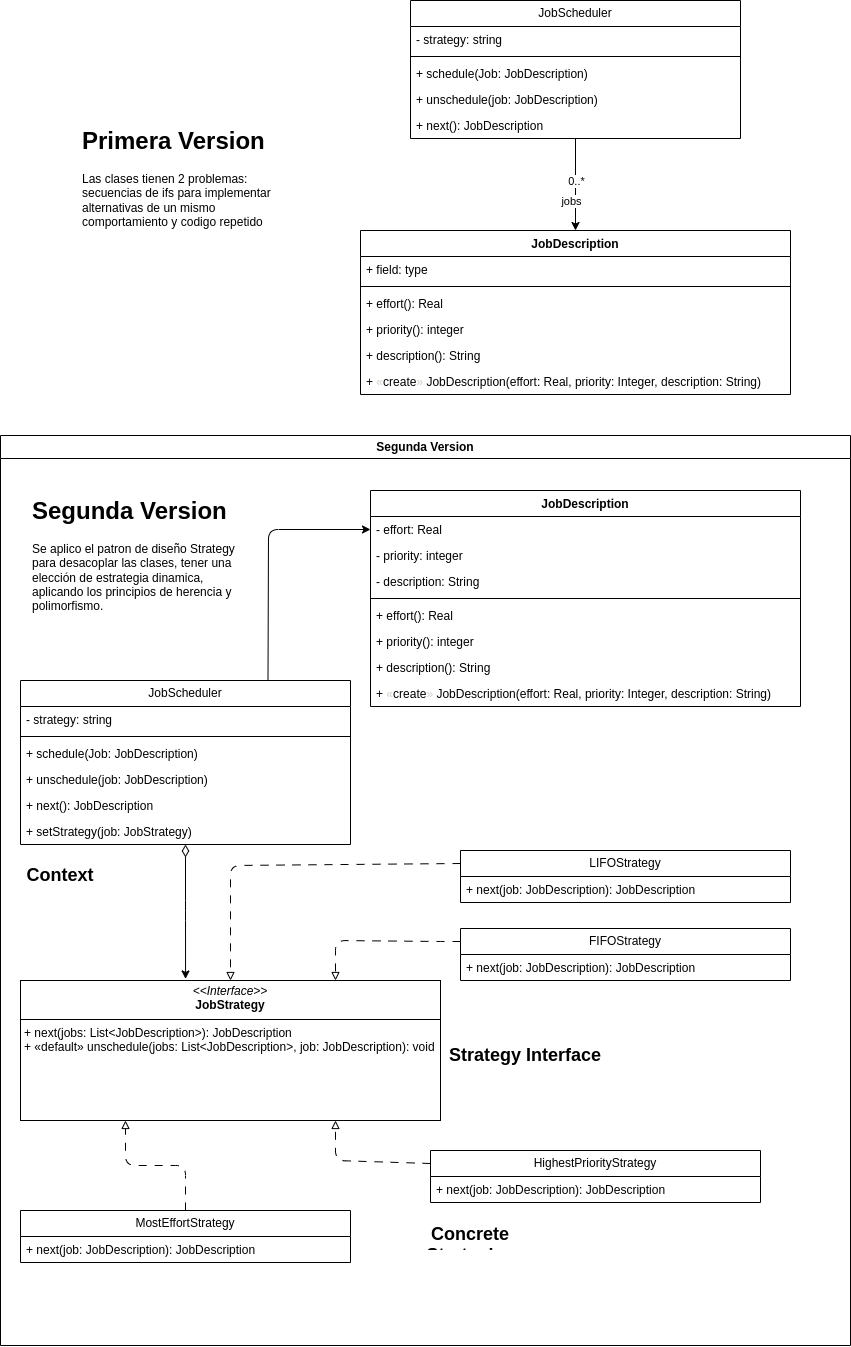

The diagram above was exported from draw.io. Its source (the exported page's mxGraphModel, read from the mxfile embedded in the PNG):
<mxGraphModel dx="1303" dy="1090" grid="1" gridSize="10" guides="1" tooltips="1" connect="1" arrows="1" fold="1" page="1" pageScale="1" pageWidth="850" pageHeight="1100" math="0" shadow="0">
  <root>
    <mxCell id="0" />
    <mxCell id="1" parent="0" />
    <mxCell id="323" style="edgeStyle=none;html=1;entryX=0.5;entryY=0;entryDx=0;entryDy=0;endArrow=classic;endFill=1;" parent="1" source="8" target="319" edge="1">
      <mxGeometry relative="1" as="geometry" />
    </mxCell>
    <mxCell id="328" value="0..*" style="edgeLabel;html=1;align=center;verticalAlign=middle;resizable=0;points=[];" parent="323" vertex="1" connectable="0">
      <mxGeometry x="-0.0585" relative="1" as="geometry">
        <mxPoint y="-1" as="offset" />
      </mxGeometry>
    </mxCell>
    <mxCell id="329" value="jobs" style="edgeLabel;html=1;align=center;verticalAlign=middle;resizable=0;points=[];" parent="323" vertex="1" connectable="0">
      <mxGeometry x="0.0502" y="2" relative="1" as="geometry">
        <mxPoint x="-7" y="14" as="offset" />
      </mxGeometry>
    </mxCell>
    <mxCell id="8" value="JobScheduler" style="swimlane;fontStyle=0;childLayout=stackLayout;horizontal=1;startSize=26;fillColor=none;horizontalStack=0;resizeParent=1;resizeParentMax=0;resizeLast=0;collapsible=1;marginBottom=0;whiteSpace=wrap;html=1;" parent="1" vertex="1">
      <mxGeometry x="410" y="30" width="330" height="138" as="geometry" />
    </mxCell>
    <mxCell id="302" value="- strategy: string" style="text;strokeColor=none;fillColor=none;align=left;verticalAlign=top;spacingLeft=4;spacingRight=4;overflow=hidden;rotatable=0;points=[[0,0.5],[1,0.5]];portConstraint=eastwest;whiteSpace=wrap;html=1;" parent="8" vertex="1">
      <mxGeometry y="26" width="330" height="26" as="geometry" />
    </mxCell>
    <mxCell id="53" value="" style="line;strokeWidth=1;fillColor=none;align=left;verticalAlign=middle;spacingTop=-1;spacingLeft=3;spacingRight=3;rotatable=0;labelPosition=right;points=[];portConstraint=eastwest;strokeColor=inherit;" parent="8" vertex="1">
      <mxGeometry y="52" width="330" height="8" as="geometry" />
    </mxCell>
    <mxCell id="54" value="+ schedule(Job: JobDescription)" style="text;strokeColor=none;fillColor=none;align=left;verticalAlign=top;spacingLeft=4;spacingRight=4;overflow=hidden;rotatable=0;points=[[0,0.5],[1,0.5]];portConstraint=eastwest;whiteSpace=wrap;html=1;" parent="8" vertex="1">
      <mxGeometry y="60" width="330" height="26" as="geometry" />
    </mxCell>
    <mxCell id="315" value="+ unschedule(job: JobDescription)" style="text;strokeColor=none;fillColor=none;align=left;verticalAlign=top;spacingLeft=4;spacingRight=4;overflow=hidden;rotatable=0;points=[[0,0.5],[1,0.5]];portConstraint=eastwest;whiteSpace=wrap;html=1;" parent="8" vertex="1">
      <mxGeometry y="86" width="330" height="26" as="geometry" />
    </mxCell>
    <mxCell id="314" value="+ next(): JobDescription" style="text;strokeColor=none;fillColor=none;align=left;verticalAlign=top;spacingLeft=4;spacingRight=4;overflow=hidden;rotatable=0;points=[[0,0.5],[1,0.5]];portConstraint=eastwest;whiteSpace=wrap;html=1;" parent="8" vertex="1">
      <mxGeometry y="112" width="330" height="26" as="geometry" />
    </mxCell>
    <mxCell id="319" value="JobDescription" style="swimlane;fontStyle=1;align=center;verticalAlign=top;childLayout=stackLayout;horizontal=1;startSize=26;horizontalStack=0;resizeParent=1;resizeParentMax=0;resizeLast=0;collapsible=1;marginBottom=0;whiteSpace=wrap;html=1;" parent="1" vertex="1">
      <mxGeometry x="360" y="260" width="430" height="164" as="geometry" />
    </mxCell>
    <mxCell id="320" value="+ field: type" style="text;strokeColor=none;fillColor=none;align=left;verticalAlign=top;spacingLeft=4;spacingRight=4;overflow=hidden;rotatable=0;points=[[0,0.5],[1,0.5]];portConstraint=eastwest;whiteSpace=wrap;html=1;" parent="319" vertex="1">
      <mxGeometry y="26" width="430" height="26" as="geometry" />
    </mxCell>
    <mxCell id="321" value="" style="line;strokeWidth=1;fillColor=none;align=left;verticalAlign=middle;spacingTop=-1;spacingLeft=3;spacingRight=3;rotatable=0;labelPosition=right;points=[];portConstraint=eastwest;strokeColor=inherit;" parent="319" vertex="1">
      <mxGeometry y="52" width="430" height="8" as="geometry" />
    </mxCell>
    <mxCell id="322" value="+ effort(): Real" style="text;strokeColor=none;fillColor=none;align=left;verticalAlign=top;spacingLeft=4;spacingRight=4;overflow=hidden;rotatable=0;points=[[0,0.5],[1,0.5]];portConstraint=eastwest;whiteSpace=wrap;html=1;" parent="319" vertex="1">
      <mxGeometry y="60" width="430" height="26" as="geometry" />
    </mxCell>
    <mxCell id="324" value="+ priority(): integer" style="text;strokeColor=none;fillColor=none;align=left;verticalAlign=top;spacingLeft=4;spacingRight=4;overflow=hidden;rotatable=0;points=[[0,0.5],[1,0.5]];portConstraint=eastwest;whiteSpace=wrap;html=1;" parent="319" vertex="1">
      <mxGeometry y="86" width="430" height="26" as="geometry" />
    </mxCell>
    <mxCell id="325" value="+ description(): String" style="text;strokeColor=none;fillColor=none;align=left;verticalAlign=top;spacingLeft=4;spacingRight=4;overflow=hidden;rotatable=0;points=[[0,0.5],[1,0.5]];portConstraint=eastwest;whiteSpace=wrap;html=1;" parent="319" vertex="1">
      <mxGeometry y="112" width="430" height="26" as="geometry" />
    </mxCell>
    <mxCell id="326" value="+&amp;nbsp;&lt;span style=&quot;color: rgb(209, 205, 199); text-align: center;&quot;&gt;&lt;font face=&quot;Helvetica&quot;&gt;«&lt;/font&gt;&lt;/span&gt;create&lt;span style=&quot;color: rgb(209, 205, 199); text-align: center;&quot;&gt;&lt;font face=&quot;Helvetica&quot;&gt;»&amp;nbsp;&lt;/font&gt;&lt;/span&gt;JobDescription(effort: Real, priority: Integer, description: String)" style="text;strokeColor=none;fillColor=none;align=left;verticalAlign=top;spacingLeft=4;spacingRight=4;overflow=hidden;rotatable=0;points=[[0,0.5],[1,0.5]];portConstraint=eastwest;whiteSpace=wrap;html=1;" parent="319" vertex="1">
      <mxGeometry y="138" width="430" height="26" as="geometry" />
    </mxCell>
    <mxCell id="384" style="edgeStyle=none;html=1;exitX=0.75;exitY=0;exitDx=0;exitDy=0;entryX=0;entryY=0.5;entryDx=0;entryDy=0;" edge="1" parent="1" source="333" target="340">
      <mxGeometry relative="1" as="geometry">
        <Array as="points">
          <mxPoint x="268" y="559" />
        </Array>
      </mxGeometry>
    </mxCell>
    <mxCell id="333" value="JobScheduler" style="swimlane;fontStyle=0;childLayout=stackLayout;horizontal=1;startSize=26;fillColor=none;horizontalStack=0;resizeParent=1;resizeParentMax=0;resizeLast=0;collapsible=1;marginBottom=0;whiteSpace=wrap;html=1;" vertex="1" parent="1">
      <mxGeometry x="20" y="710" width="330" height="164" as="geometry" />
    </mxCell>
    <mxCell id="334" value="- strategy: string" style="text;strokeColor=none;fillColor=none;align=left;verticalAlign=top;spacingLeft=4;spacingRight=4;overflow=hidden;rotatable=0;points=[[0,0.5],[1,0.5]];portConstraint=eastwest;whiteSpace=wrap;html=1;" vertex="1" parent="333">
      <mxGeometry y="26" width="330" height="26" as="geometry" />
    </mxCell>
    <mxCell id="335" value="" style="line;strokeWidth=1;fillColor=none;align=left;verticalAlign=middle;spacingTop=-1;spacingLeft=3;spacingRight=3;rotatable=0;labelPosition=right;points=[];portConstraint=eastwest;strokeColor=inherit;" vertex="1" parent="333">
      <mxGeometry y="52" width="330" height="8" as="geometry" />
    </mxCell>
    <mxCell id="336" value="+ schedule(Job: JobDescription)" style="text;strokeColor=none;fillColor=none;align=left;verticalAlign=top;spacingLeft=4;spacingRight=4;overflow=hidden;rotatable=0;points=[[0,0.5],[1,0.5]];portConstraint=eastwest;whiteSpace=wrap;html=1;" vertex="1" parent="333">
      <mxGeometry y="60" width="330" height="26" as="geometry" />
    </mxCell>
    <mxCell id="337" value="+ unschedule(job: JobDescription)" style="text;strokeColor=none;fillColor=none;align=left;verticalAlign=top;spacingLeft=4;spacingRight=4;overflow=hidden;rotatable=0;points=[[0,0.5],[1,0.5]];portConstraint=eastwest;whiteSpace=wrap;html=1;" vertex="1" parent="333">
      <mxGeometry y="86" width="330" height="26" as="geometry" />
    </mxCell>
    <mxCell id="338" value="+ next(): JobDescription" style="text;strokeColor=none;fillColor=none;align=left;verticalAlign=top;spacingLeft=4;spacingRight=4;overflow=hidden;rotatable=0;points=[[0,0.5],[1,0.5]];portConstraint=eastwest;whiteSpace=wrap;html=1;" vertex="1" parent="333">
      <mxGeometry y="112" width="330" height="26" as="geometry" />
    </mxCell>
    <mxCell id="377" value="+ setStrategy(job: JobStrategy)&lt;span style=&quot;color: rgb(255, 255, 255);&quot;&gt;)&lt;/span&gt;" style="text;strokeColor=none;fillColor=none;align=left;verticalAlign=top;spacingLeft=4;spacingRight=4;overflow=hidden;rotatable=0;points=[[0,0.5],[1,0.5]];portConstraint=eastwest;whiteSpace=wrap;html=1;" vertex="1" parent="333">
      <mxGeometry y="138" width="330" height="26" as="geometry" />
    </mxCell>
    <mxCell id="339" value="JobDescription" style="swimlane;fontStyle=1;align=center;verticalAlign=top;childLayout=stackLayout;horizontal=1;startSize=26;horizontalStack=0;resizeParent=1;resizeParentMax=0;resizeLast=0;collapsible=1;marginBottom=0;whiteSpace=wrap;html=1;" vertex="1" parent="1">
      <mxGeometry x="370" y="520" width="430" height="216" as="geometry">
        <mxRectangle x="390" y="790" width="120" height="30" as="alternateBounds" />
      </mxGeometry>
    </mxCell>
    <mxCell id="340" value="- effort: Real" style="text;strokeColor=none;fillColor=none;align=left;verticalAlign=top;spacingLeft=4;spacingRight=4;overflow=hidden;rotatable=0;points=[[0,0.5],[1,0.5]];portConstraint=eastwest;whiteSpace=wrap;html=1;" vertex="1" parent="339">
      <mxGeometry y="26" width="430" height="26" as="geometry" />
    </mxCell>
    <mxCell id="350" value="- priority: integer" style="text;strokeColor=none;fillColor=none;align=left;verticalAlign=top;spacingLeft=4;spacingRight=4;overflow=hidden;rotatable=0;points=[[0,0.5],[1,0.5]];portConstraint=eastwest;whiteSpace=wrap;html=1;" vertex="1" parent="339">
      <mxGeometry y="52" width="430" height="26" as="geometry" />
    </mxCell>
    <mxCell id="351" value="- description: String" style="text;strokeColor=none;fillColor=none;align=left;verticalAlign=top;spacingLeft=4;spacingRight=4;overflow=hidden;rotatable=0;points=[[0,0.5],[1,0.5]];portConstraint=eastwest;whiteSpace=wrap;html=1;" vertex="1" parent="339">
      <mxGeometry y="78" width="430" height="26" as="geometry" />
    </mxCell>
    <mxCell id="341" value="" style="line;strokeWidth=1;fillColor=none;align=left;verticalAlign=middle;spacingTop=-1;spacingLeft=3;spacingRight=3;rotatable=0;labelPosition=right;points=[];portConstraint=eastwest;strokeColor=inherit;" vertex="1" parent="339">
      <mxGeometry y="104" width="430" height="8" as="geometry" />
    </mxCell>
    <mxCell id="342" value="+ effort(): Real" style="text;strokeColor=none;fillColor=none;align=left;verticalAlign=top;spacingLeft=4;spacingRight=4;overflow=hidden;rotatable=0;points=[[0,0.5],[1,0.5]];portConstraint=eastwest;whiteSpace=wrap;html=1;" vertex="1" parent="339">
      <mxGeometry y="112" width="430" height="26" as="geometry" />
    </mxCell>
    <mxCell id="343" value="+ priority(): integer" style="text;strokeColor=none;fillColor=none;align=left;verticalAlign=top;spacingLeft=4;spacingRight=4;overflow=hidden;rotatable=0;points=[[0,0.5],[1,0.5]];portConstraint=eastwest;whiteSpace=wrap;html=1;" vertex="1" parent="339">
      <mxGeometry y="138" width="430" height="26" as="geometry" />
    </mxCell>
    <mxCell id="344" value="+ description(): String" style="text;strokeColor=none;fillColor=none;align=left;verticalAlign=top;spacingLeft=4;spacingRight=4;overflow=hidden;rotatable=0;points=[[0,0.5],[1,0.5]];portConstraint=eastwest;whiteSpace=wrap;html=1;" vertex="1" parent="339">
      <mxGeometry y="164" width="430" height="26" as="geometry" />
    </mxCell>
    <mxCell id="345" value="+&amp;nbsp;&lt;span style=&quot;color: rgb(209, 205, 199); text-align: center;&quot;&gt;&lt;font face=&quot;Helvetica&quot;&gt;«&lt;/font&gt;&lt;/span&gt;create&lt;span style=&quot;color: rgb(209, 205, 199); text-align: center;&quot;&gt;&lt;font face=&quot;Helvetica&quot;&gt;»&amp;nbsp;&lt;/font&gt;&lt;/span&gt;JobDescription(effort: Real, priority: Integer, description: String)" style="text;strokeColor=none;fillColor=none;align=left;verticalAlign=top;spacingLeft=4;spacingRight=4;overflow=hidden;rotatable=0;points=[[0,0.5],[1,0.5]];portConstraint=eastwest;whiteSpace=wrap;html=1;" vertex="1" parent="339">
      <mxGeometry y="190" width="430" height="26" as="geometry" />
    </mxCell>
    <mxCell id="348" value="&lt;h1 style=&quot;margin-top: 0px;&quot;&gt;Primera Version&lt;/h1&gt;&lt;p&gt;Las clases tienen 2 problemas: secuencias de ifs para implementar alternativas de un mismo comportamiento y codigo repetido&lt;/p&gt;" style="text;html=1;whiteSpace=wrap;overflow=hidden;rounded=0;" vertex="1" parent="1">
      <mxGeometry x="80" y="150" width="200" height="130" as="geometry" />
    </mxCell>
    <mxCell id="352" value="LIFOStrategy" style="swimlane;fontStyle=0;childLayout=stackLayout;horizontal=1;startSize=26;fillColor=none;horizontalStack=0;resizeParent=1;resizeParentMax=0;resizeLast=0;collapsible=1;marginBottom=0;whiteSpace=wrap;html=1;" vertex="1" parent="1">
      <mxGeometry x="460" y="880" width="330" height="52" as="geometry" />
    </mxCell>
    <mxCell id="387" value="+ next(job: JobDescription): JobDescription" style="text;strokeColor=none;fillColor=none;align=left;verticalAlign=top;spacingLeft=4;spacingRight=4;overflow=hidden;rotatable=0;points=[[0,0.5],[1,0.5]];portConstraint=eastwest;whiteSpace=wrap;html=1;" vertex="1" parent="352">
      <mxGeometry y="26" width="330" height="26" as="geometry" />
    </mxCell>
    <mxCell id="358" value="&lt;p style=&quot;margin:0px;margin-top:4px;text-align:center;&quot;&gt;&lt;i&gt;&amp;lt;&amp;lt;Interface&amp;gt;&amp;gt;&lt;/i&gt;&lt;br&gt;&lt;b&gt;JobStrategy&lt;/b&gt;&lt;/p&gt;&lt;hr size=&quot;1&quot; style=&quot;border-style:solid;&quot;&gt;&lt;p style=&quot;margin:0px;margin-left:4px;&quot;&gt;+ next(jobs: List&amp;lt;JobDescription&amp;gt;): JobDescription&lt;br&gt;+&amp;nbsp;&lt;font style=&quot;color: light-dark(rgb(0, 0, 0), rgb(255, 255, 255));&quot;&gt;&lt;span style=&quot;background-color: transparent; scrollbar-color: rgb(75, 75, 75) rgb(27, 29, 30); text-align: center;&quot;&gt;«&lt;/span&gt;&lt;span style=&quot;background-color: transparent;&quot;&gt;default&lt;/span&gt;&lt;span style=&quot;background-color: transparent; scrollbar-color: rgb(75, 75, 75) rgb(27, 29, 30); text-align: center;&quot;&gt;»&amp;nbsp;&lt;/span&gt;&lt;span&gt;unschedule&lt;/span&gt;&lt;span style=&quot;background-color: transparent;&quot;&gt;(jobs: List&amp;lt;JobDescription&amp;gt;, job: JobDescription): void&lt;/span&gt;&lt;/font&gt;&lt;/p&gt;" style="verticalAlign=top;align=left;overflow=fill;html=1;whiteSpace=wrap;" vertex="1" parent="1">
      <mxGeometry x="20" y="1010" width="420" height="140" as="geometry" />
    </mxCell>
    <mxCell id="359" value="FIFOStrategy" style="swimlane;fontStyle=0;childLayout=stackLayout;horizontal=1;startSize=26;fillColor=none;horizontalStack=0;resizeParent=1;resizeParentMax=0;resizeLast=0;collapsible=1;marginBottom=0;whiteSpace=wrap;html=1;" vertex="1" parent="1">
      <mxGeometry x="460" y="958" width="330" height="52" as="geometry" />
    </mxCell>
    <mxCell id="386" value="+ next(job: JobDescription): JobDescription" style="text;strokeColor=none;fillColor=none;align=left;verticalAlign=top;spacingLeft=4;spacingRight=4;overflow=hidden;rotatable=0;points=[[0,0.5],[1,0.5]];portConstraint=eastwest;whiteSpace=wrap;html=1;" vertex="1" parent="359">
      <mxGeometry y="26" width="330" height="26" as="geometry" />
    </mxCell>
    <mxCell id="365" value="HighestPriorityStrategy" style="swimlane;fontStyle=0;childLayout=stackLayout;horizontal=1;startSize=26;fillColor=none;horizontalStack=0;resizeParent=1;resizeParentMax=0;resizeLast=0;collapsible=1;marginBottom=0;whiteSpace=wrap;html=1;" vertex="1" parent="1">
      <mxGeometry x="430" y="1180" width="330" height="52" as="geometry" />
    </mxCell>
    <mxCell id="385" value="+ next(job: JobDescription): JobDescription" style="text;strokeColor=none;fillColor=none;align=left;verticalAlign=top;spacingLeft=4;spacingRight=4;overflow=hidden;rotatable=0;points=[[0,0.5],[1,0.5]];portConstraint=eastwest;whiteSpace=wrap;html=1;" vertex="1" parent="365">
      <mxGeometry y="26" width="330" height="26" as="geometry" />
    </mxCell>
    <mxCell id="371" value="MostEffortStrategy" style="swimlane;fontStyle=0;childLayout=stackLayout;horizontal=1;startSize=26;fillColor=none;horizontalStack=0;resizeParent=1;resizeParentMax=0;resizeLast=0;collapsible=1;marginBottom=0;whiteSpace=wrap;html=1;" vertex="1" parent="1">
      <mxGeometry x="20" y="1240" width="330" height="52" as="geometry" />
    </mxCell>
    <mxCell id="376" value="+ next(job: JobDescription): JobDescription" style="text;strokeColor=none;fillColor=none;align=left;verticalAlign=top;spacingLeft=4;spacingRight=4;overflow=hidden;rotatable=0;points=[[0,0.5],[1,0.5]];portConstraint=eastwest;whiteSpace=wrap;html=1;" vertex="1" parent="371">
      <mxGeometry y="26" width="330" height="26" as="geometry" />
    </mxCell>
    <mxCell id="379" style="edgeStyle=orthogonalEdgeStyle;html=1;exitX=0.5;exitY=0;exitDx=0;exitDy=0;entryX=0.25;entryY=1;entryDx=0;entryDy=0;endArrow=block;endFill=0;dashed=1;dashPattern=8 8;" edge="1" parent="1" source="371" target="358">
      <mxGeometry relative="1" as="geometry">
        <mxPoint x="470.0000000000002" y="1287" as="sourcePoint" />
      </mxGeometry>
    </mxCell>
    <mxCell id="380" style="edgeStyle=none;html=1;exitX=0;exitY=0.25;exitDx=0;exitDy=0;entryX=0.75;entryY=1;entryDx=0;entryDy=0;dashed=1;dashPattern=8 8;endArrow=block;endFill=0;" edge="1" parent="1" source="365" target="358">
      <mxGeometry relative="1" as="geometry">
        <mxPoint x="470.0000000000002" y="1181" as="sourcePoint" />
        <Array as="points">
          <mxPoint x="335" y="1190" />
        </Array>
      </mxGeometry>
    </mxCell>
    <mxCell id="381" style="edgeStyle=none;html=1;exitX=0;exitY=0.25;exitDx=0;exitDy=0;entryX=0.75;entryY=0;entryDx=0;entryDy=0;startArrow=none;startFill=0;dashed=1;dashPattern=8 8;endArrow=block;endFill=0;" edge="1" parent="1" source="359" target="358">
      <mxGeometry relative="1" as="geometry">
        <mxPoint x="470" y="969" as="sourcePoint" />
        <Array as="points">
          <mxPoint x="440" y="971" />
          <mxPoint x="335" y="970" />
        </Array>
      </mxGeometry>
    </mxCell>
    <mxCell id="382" style="edgeStyle=none;html=1;exitX=0;exitY=0.25;exitDx=0;exitDy=0;entryX=0.5;entryY=0;entryDx=0;entryDy=0;endArrow=block;endFill=0;dashed=1;dashPattern=8 8;" edge="1" parent="1" source="352" target="358">
      <mxGeometry relative="1" as="geometry">
        <mxPoint x="470.0000000000002" y="835.0000000000002" as="sourcePoint" />
        <Array as="points">
          <mxPoint x="230" y="895" />
        </Array>
      </mxGeometry>
    </mxCell>
    <mxCell id="383" style="edgeStyle=none;html=1;entryX=0.393;entryY=-0.011;entryDx=0;entryDy=0;entryPerimeter=0;startArrow=diamondThin;startFill=0;endSize=6;startSize=10;targetPerimeterSpacing=8;sourcePerimeterSpacing=0;" edge="1" parent="1" source="333" target="358">
      <mxGeometry relative="1" as="geometry">
        <Array as="points">
          <mxPoint x="185" y="940" />
        </Array>
      </mxGeometry>
    </mxCell>
    <mxCell id="391" value="&lt;b&gt;&lt;font style=&quot;font-size: 18px;&quot;&gt;Context&lt;/font&gt;&lt;/b&gt;" style="text;strokeColor=none;fillColor=none;align=center;verticalAlign=middle;spacingLeft=4;spacingRight=4;overflow=hidden;points=[[0,0.5],[1,0.5]];portConstraint=eastwest;rotatable=0;whiteSpace=wrap;html=1;" vertex="1" parent="1">
      <mxGeometry x="20" y="890" width="80" height="30" as="geometry" />
    </mxCell>
    <mxCell id="394" value="&lt;b&gt;&lt;font style=&quot;font-size: 18px;&quot;&gt;Strategy Interface&lt;/font&gt;&lt;/b&gt;" style="text;strokeColor=none;fillColor=none;align=center;verticalAlign=middle;spacingLeft=4;spacingRight=4;overflow=hidden;points=[[0,0.5],[1,0.5]];portConstraint=eastwest;rotatable=0;whiteSpace=wrap;html=1;" vertex="1" parent="1">
      <mxGeometry x="440" y="1070" width="170" height="30" as="geometry" />
    </mxCell>
    <mxCell id="396" value="&lt;b&gt;&lt;font style=&quot;font-size: 18px;&quot;&gt;Concrete Strategies&lt;/font&gt;&lt;/b&gt;" style="text;strokeColor=none;fillColor=none;align=center;verticalAlign=middle;spacingLeft=4;spacingRight=4;overflow=hidden;points=[[0,0.5],[1,0.5]];portConstraint=eastwest;rotatable=0;whiteSpace=wrap;html=1;" vertex="1" parent="1">
      <mxGeometry x="380" y="1251" width="180" height="30" as="geometry" />
    </mxCell>
    <mxCell id="398" value="Segunda Version" style="swimlane;whiteSpace=wrap;html=1;" vertex="1" parent="1">
      <mxGeometry y="465" width="850" height="910" as="geometry" />
    </mxCell>
    <mxCell id="349" value="&lt;h1 style=&quot;margin-top: 0px;&quot;&gt;Segunda Version&lt;/h1&gt;&lt;p&gt;Se aplico el patron de diseño Strategy para desacoplar las clases, tener una elección de estrategia dinamica, aplicando los principios de herencia y polimorfismo.&lt;/p&gt;" style="text;html=1;whiteSpace=wrap;overflow=hidden;rounded=0;" vertex="1" parent="398">
      <mxGeometry x="30" y="55" width="210" height="130" as="geometry" />
    </mxCell>
  </root>
</mxGraphModel>